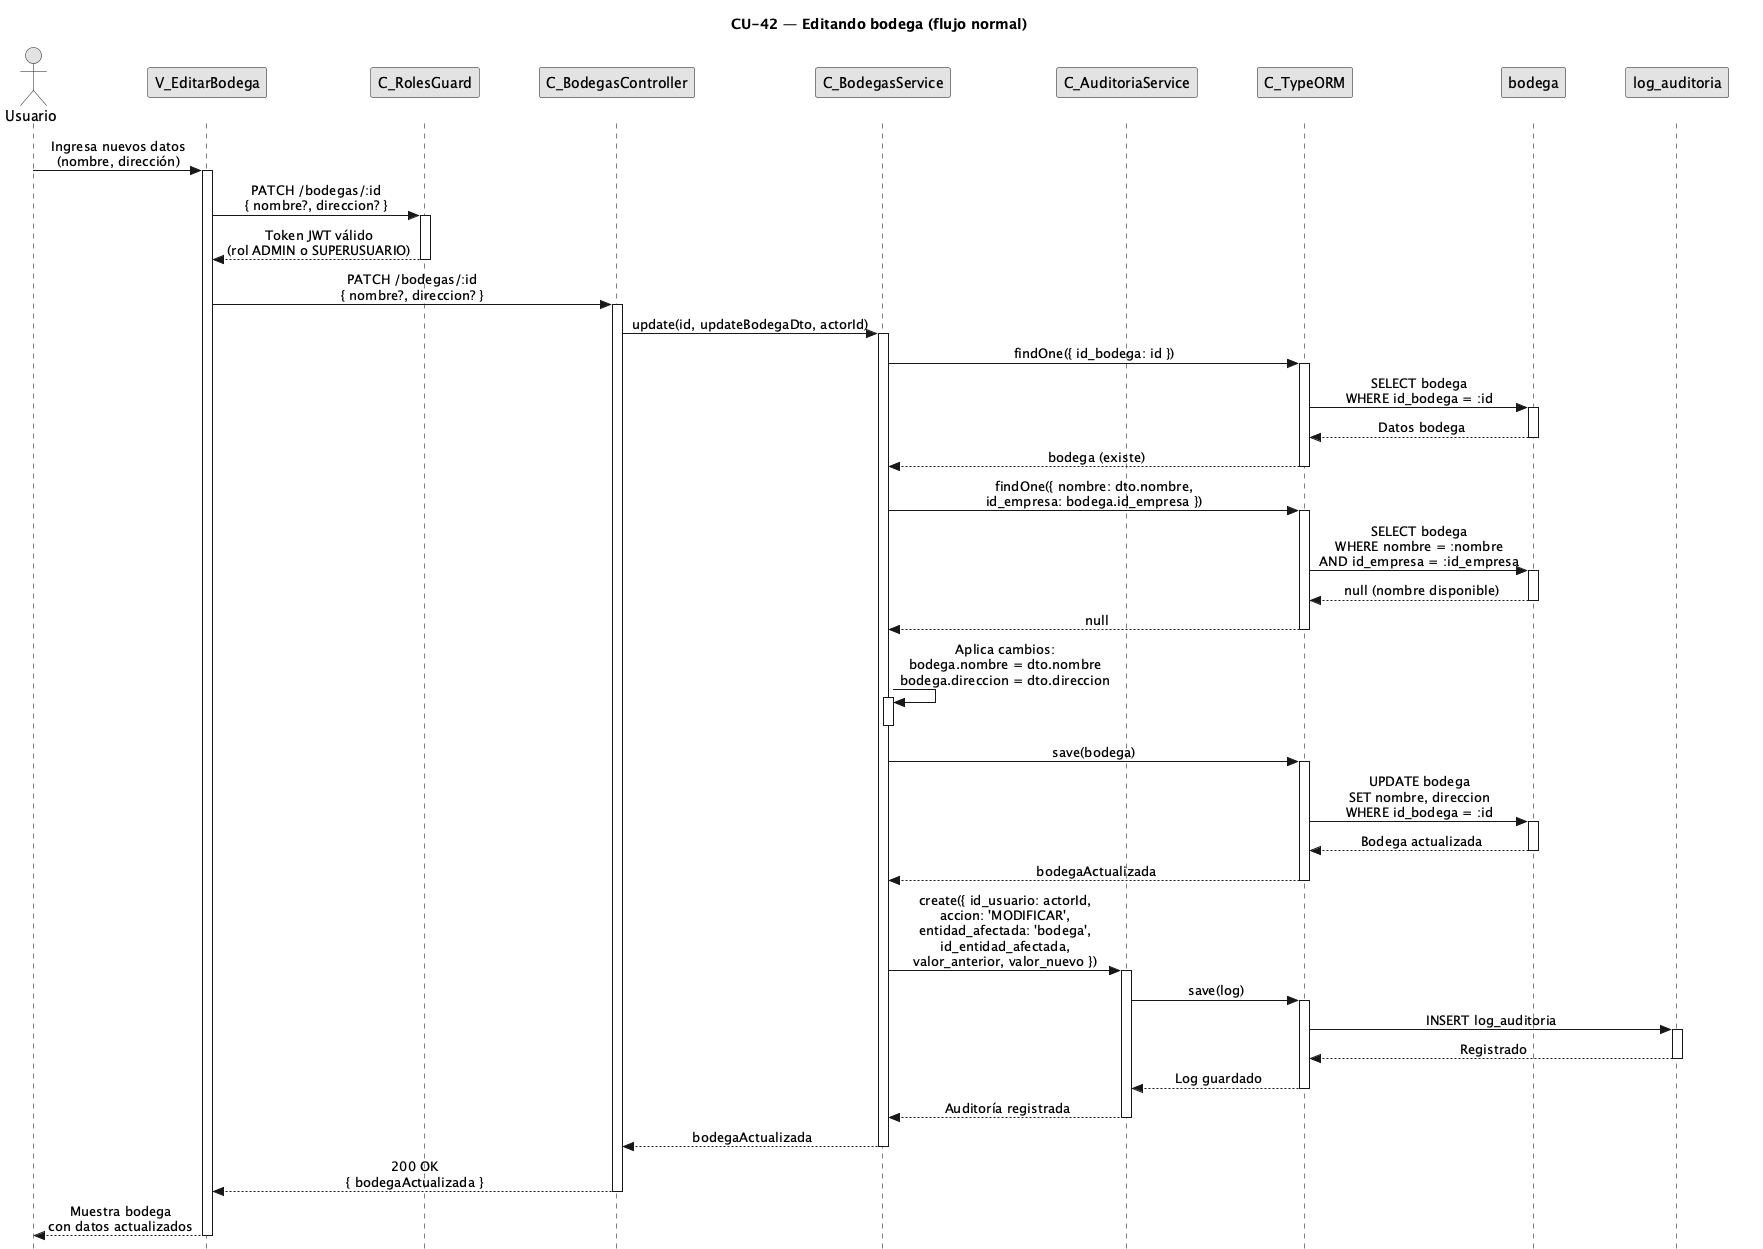

The diagram above was rendered by PlantUML. Its source (embedded in the PNG):
@startuml CU42-normal
title CU-42 — Editando bodega (flujo normal)

skinparam style strictuml
skinparam monochrome true
skinparam shadowing false
skinparam sequenceMessageAlign center
<style>
sequenceDiagram {
  participant {
    margin 25
  }
  actor {
    margin 20
  }
}
</style>
skinparam sequence {
  MessageAlign center
  LifeLineBorderColor black
}
hide footbox

actor "Usuario" as user
participant "V_EditarBodega" as view
participant "C_RolesGuard" as guard
participant "C_BodegasController" as ctrl
participant "C_BodegasService" as svc
participant "C_AuditoriaService" as aud
participant "C_TypeORM" as orm
participant "bodega" as bent
participant "log_auditoria" as aent

user -> view : Ingresa nuevos datos\n(nombre, dirección)
activate view

view -> guard : PATCH /bodegas/:id\n{ nombre?, direccion? }
activate guard
guard --> view : Token JWT válido\n(rol ADMIN o SUPERUSUARIO)
deactivate guard

view -> ctrl : PATCH /bodegas/:id\n{ nombre?, direccion? }
activate ctrl

ctrl -> svc : update(id, updateBodegaDto, actorId)
activate svc

svc -> orm : findOne({ id_bodega: id })
activate orm

orm -> bent : SELECT bodega\nWHERE id_bodega = :id
activate bent
bent --> orm : Datos bodega
deactivate bent

orm --> svc : bodega (existe)
deactivate orm

svc -> orm : findOne({ nombre: dto.nombre,\nid_empresa: bodega.id_empresa })
activate orm

orm -> bent : SELECT bodega\nWHERE nombre = :nombre\nAND id_empresa = :id_empresa
activate bent
bent --> orm : null (nombre disponible)
deactivate bent

orm --> svc : null
deactivate orm

svc -> svc : Aplica cambios:\nbodega.nombre = dto.nombre\nbodega.direccion = dto.direccion
activate svc
deactivate svc

svc -> orm : save(bodega)
activate orm

orm -> bent : UPDATE bodega\nSET nombre, direccion\nWHERE id_bodega = :id
activate bent
bent --> orm : Bodega actualizada
deactivate bent

orm --> svc : bodegaActualizada
deactivate orm

svc -> aud : create({ id_usuario: actorId,\naccion: 'MODIFICAR',\nentidad_afectada: 'bodega',\nid_entidad_afectada,\nvalor_anterior, valor_nuevo })
activate aud

aud -> orm : save(log)
activate orm

orm -> aent : INSERT log_auditoria
activate aent
aent --> orm : Registrado
deactivate aent

orm --> aud : Log guardado
deactivate orm

aud --> svc : Auditoría registrada
deactivate aud

svc --> ctrl : bodegaActualizada
deactivate svc

ctrl --> view : 200 OK\n{ bodegaActualizada }
deactivate ctrl

view --> user : Muestra bodega\ncon datos actualizados
deactivate view

@enduml